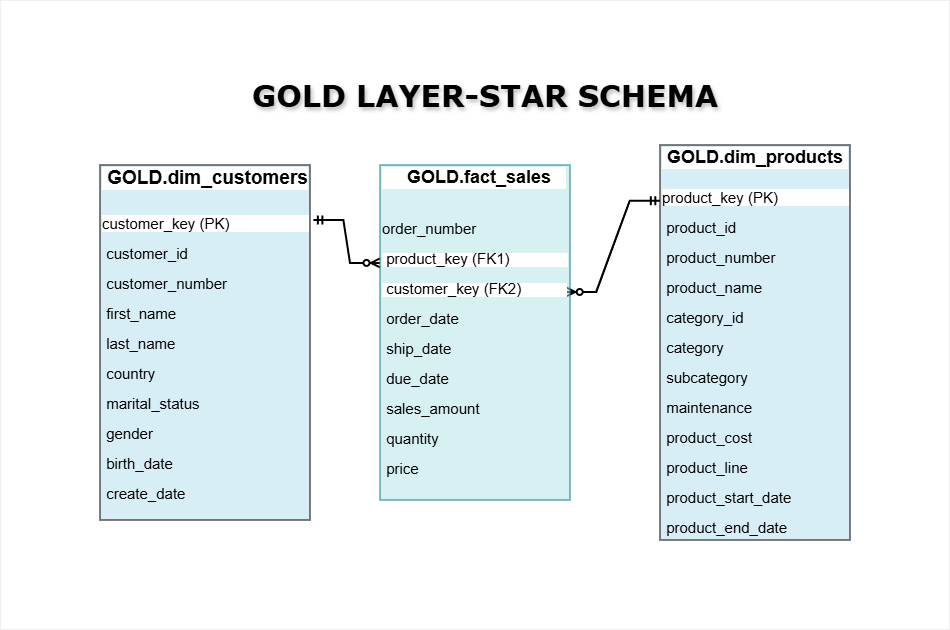

The diagram above was exported from draw.io. Its source (the exported page's mxGraphModel, read from the mxfile embedded in the PNG):
<mxGraphModel dx="1028" dy="1910" grid="1" gridSize="10" guides="1" tooltips="1" connect="1" arrows="1" fold="1" page="1" pageScale="1" pageWidth="1920" pageHeight="1200" math="0" shadow="0">
  <root>
    <mxCell id="3UP7FawPSVQ9M-GqKKiO-0" />
    <mxCell id="3UP7FawPSVQ9M-GqKKiO-1" parent="3UP7FawPSVQ9M-GqKKiO-0" />
    <mxCell id="csrDLbsbW8Z240NMMo87-0" edge="1" parent="3UP7FawPSVQ9M-GqKKiO-1" style="edgeStyle=entityRelationEdgeStyle;fontSize=12;html=1;endArrow=ERzeroToMany;startArrow=ERmandOne;rounded=0;entryX=0.001;entryY=0.215;entryDx=0;entryDy=0;strokeWidth=2;entryPerimeter=0;" value="">
      <mxGeometry height="100" relative="1" width="100" as="geometry">
        <mxPoint x="603.38" y="-500" as="sourcePoint" />
        <mxPoint x="670" y="-457.0849999999999" as="targetPoint" />
      </mxGeometry>
    </mxCell>
    <mxCell id="csrDLbsbW8Z240NMMo87-3" edge="1" parent="3UP7FawPSVQ9M-GqKKiO-1" source="E89Wun4HH7fI0x6fpe6z-33" style="edgeStyle=entityRelationEdgeStyle;fontSize=20;html=1;endArrow=ERzeroToMany;startArrow=ERmandOne;rounded=0;entryX=0.98;entryY=0.379;entryDx=0;entryDy=0;exitX=-0.001;exitY=0.141;exitDx=0;exitDy=0;fontStyle=1;strokeWidth=2;entryPerimeter=0;exitPerimeter=0;" target="E89Wun4HH7fI0x6fpe6z-32" value="">
      <mxGeometry height="100" relative="1" width="100" as="geometry">
        <mxPoint x="950" y="-519.9950000000001" as="sourcePoint" />
        <mxPoint x="863.8" y="-429.6949999999999" as="targetPoint" />
      </mxGeometry>
    </mxCell>
    <mxCell id="ZqJrXxfEB7CsjcLr5FBe-0" parent="3UP7FawPSVQ9M-GqKKiO-1" style="text;whiteSpace=wrap;html=1;fontSize=30;fillColor=none;labelBackgroundColor=none;textShadow=1;fontStyle=1;fontFamily=Verdana;fontColor=#000000;" value="&lt;span style=&quot;font-style: normal; font-variant-ligatures: normal; font-variant-caps: normal; letter-spacing: normal; orphans: 2; text-align: center; text-indent: 0px; text-transform: none; widows: 2; word-spacing: 0px; -webkit-text-stroke-width: 0px; white-space: nowrap; text-decoration-thickness: initial; text-decoration-style: initial; text-decoration-color: initial; float: none; display: inline !important;&quot;&gt;GOLD LAYER-STAR SCHEMA&lt;/span&gt;" vertex="1">
      <mxGeometry height="90" width="460" x="540" y="-650" as="geometry" />
    </mxCell>
    <mxCell id="E89Wun4HH7fI0x6fpe6z-32" parent="3UP7FawPSVQ9M-GqKKiO-1" style="rounded=0;whiteSpace=wrap;html=1;align=left;strokeWidth=2;fillColor=#b0e3e6;strokeColor=#0e8088;opacity=50;" value="&lt;div style=&quot;line-height: 200%;&quot;&gt;&lt;span style=&quot;font-size: 15px; background-color: transparent; color: light-dark(rgb(0, 0, 0), rgb(255, 255, 255)); line-height: 200%;&quot;&gt;&amp;nbsp;&lt;/span&gt;&lt;/div&gt;&lt;div style=&quot;line-height: 200%;&quot;&gt;&lt;span style=&quot;font-size: 15px; background-color: transparent; color: light-dark(rgb(0, 0, 0), rgb(255, 255, 255)); line-height: 200%;&quot;&gt;order_number&lt;/span&gt;&lt;br&gt;&lt;span style=&quot;background-color: light-dark(#ffffff, var(--ge-dark-color, #121212));&quot;&gt;&lt;span style=&quot;font-size: 15px; color: light-dark(rgb(0, 0, 0), rgb(255, 255, 255)); line-height: 200%;&quot;&gt;&amp;nbsp;product_key (FK1)&amp;nbsp; &amp;nbsp; &amp;nbsp; &amp;nbsp; &amp;nbsp; &amp;nbsp; &amp;nbsp;&amp;nbsp;&lt;/span&gt;&lt;br&gt;&lt;/span&gt;&lt;span style=&quot;background-color: light-dark(#ffffff, var(--ge-dark-color, #121212));&quot;&gt;&lt;span style=&quot;font-size: 15px; color: light-dark(rgb(0, 0, 0), rgb(255, 255, 255)); line-height: 200%;&quot;&gt;&amp;nbsp;customer_key (FK2)&amp;nbsp; &amp;nbsp; &amp;nbsp; &amp;nbsp; &amp;nbsp; &amp;nbsp;&lt;/span&gt;&lt;br&gt;&lt;/span&gt;&lt;span style=&quot;font-size: 15px; background-color: transparent; color: light-dark(rgb(0, 0, 0), rgb(255, 255, 255)); line-height: 200%;&quot;&gt;&amp;nbsp;order_date&lt;/span&gt;&lt;br&gt;&lt;span style=&quot;font-size: 15px; background-color: transparent; color: light-dark(rgb(0, 0, 0), rgb(255, 255, 255)); line-height: 200%;&quot;&gt;&amp;nbsp;ship_date&lt;/span&gt;&lt;br&gt;&lt;span style=&quot;font-size: 15px; background-color: transparent; color: light-dark(rgb(0, 0, 0), rgb(255, 255, 255)); line-height: 200%;&quot;&gt;&amp;nbsp;due_date&lt;/span&gt;&lt;br&gt;&lt;span style=&quot;font-size: 15px; background-color: transparent; color: light-dark(rgb(0, 0, 0), rgb(255, 255, 255)); line-height: 200%;&quot;&gt;&amp;nbsp;sales_amount&lt;/span&gt;&lt;br&gt;&lt;span style=&quot;font-size: 15px; background-color: transparent; color: light-dark(rgb(0, 0, 0), rgb(255, 255, 255)); line-height: 200%;&quot;&gt;&amp;nbsp;quantity&lt;/span&gt;&lt;br&gt;&lt;span style=&quot;font-size: 15px; background-color: transparent; color: light-dark(rgb(0, 0, 0), rgb(255, 255, 255)); line-height: 200%;&quot;&gt;&amp;nbsp;price&lt;/span&gt;&lt;/div&gt;" vertex="1">
      <mxGeometry height="335" width="190" x="670" y="-555" as="geometry" />
    </mxCell>
    <mxCell id="E89Wun4HH7fI0x6fpe6z-33" parent="3UP7FawPSVQ9M-GqKKiO-1" style="rounded=0;whiteSpace=wrap;html=1;align=left;strokeWidth=2;fillColor=#b1ddf0;strokeColor=#000000;fillStyle=solid;opacity=50;" value="&lt;div style=&quot;line-height: 200%;&quot;&gt;&lt;div&gt;&lt;span style=&quot;font-size: 15px; background-color: transparent; color: light-dark(rgb(0, 0, 0), rgb(255, 255, 255)); line-height: 200%;&quot;&gt;&amp;nbsp;&lt;/span&gt;&lt;/div&gt;&lt;div&gt;&lt;span style=&quot;font-size: 15px; background-color: transparent; color: light-dark(rgb(0, 0, 0), rgb(255, 255, 255)); line-height: 200%;&quot;&gt;&amp;nbsp;&lt;/span&gt;&lt;/div&gt;&lt;div&gt;&lt;span style=&quot;font-size: 15px; color: light-dark(rgb(0, 0, 0), rgb(255, 255, 255)); line-height: 200%; background-color: light-dark(#ffffff, var(--ge-dark-color, #121212));&quot;&gt;product_key (PK)&amp;nbsp; &amp;nbsp; &amp;nbsp; &amp;nbsp; &amp;nbsp; &amp;nbsp; &amp;nbsp; &amp;nbsp; &amp;nbsp;&lt;/span&gt;&lt;/div&gt;&lt;div&gt;&lt;span style=&quot;font-size: 15px; background-color: transparent; color: light-dark(rgb(0, 0, 0), rgb(255, 255, 255)); line-height: 200%;&quot;&gt;&amp;nbsp;product_id&lt;/span&gt;&lt;/div&gt;&lt;div&gt;&lt;span style=&quot;font-size: 15px; background-color: transparent; color: light-dark(rgb(0, 0, 0), rgb(255, 255, 255)); line-height: 200%;&quot;&gt;&amp;nbsp;product_number&lt;/span&gt;&lt;br&gt;&lt;span style=&quot;font-size: 15px; background-color: transparent; color: light-dark(rgb(0, 0, 0), rgb(255, 255, 255)); line-height: 200%;&quot;&gt;&amp;nbsp;product_name&lt;/span&gt;&lt;br&gt;&lt;span style=&quot;font-size: 15px; background-color: transparent; color: light-dark(rgb(0, 0, 0), rgb(255, 255, 255)); line-height: 200%;&quot;&gt;&amp;nbsp;category_id&lt;/span&gt;&lt;br&gt;&lt;span style=&quot;font-size: 15px; background-color: transparent; color: light-dark(rgb(0, 0, 0), rgb(255, 255, 255)); line-height: 200%;&quot;&gt;&amp;nbsp;category&lt;/span&gt;&lt;br&gt;&lt;span style=&quot;font-size: 15px; background-color: transparent; color: light-dark(rgb(0, 0, 0), rgb(255, 255, 255)); line-height: 200%;&quot;&gt;&amp;nbsp;subcategory&lt;/span&gt;&lt;br&gt;&lt;span style=&quot;font-size: 15px; background-color: transparent; color: light-dark(rgb(0, 0, 0), rgb(255, 255, 255)); line-height: 200%;&quot;&gt;&amp;nbsp;maintenance&lt;/span&gt;&lt;br&gt;&lt;span style=&quot;font-size: 15px; background-color: transparent; color: light-dark(rgb(0, 0, 0), rgb(255, 255, 255)); line-height: 200%;&quot;&gt;&amp;nbsp;product_cost&lt;/span&gt;&lt;br&gt;&lt;span style=&quot;font-size: 15px; background-color: transparent; color: light-dark(rgb(0, 0, 0), rgb(255, 255, 255)); line-height: 200%;&quot;&gt;&amp;nbsp;product_line&lt;/span&gt;&lt;/div&gt;&lt;div&gt;&lt;span style=&quot;font-size: 15px; line-height: 200%;&quot;&gt;&amp;nbsp;product_start_date&lt;/span&gt;&lt;/div&gt;&lt;div&gt;&lt;span style=&quot;font-size: 15px; line-height: 200%;&quot;&gt;&amp;nbsp;product_end_date&lt;/span&gt;&lt;/div&gt;&lt;div style=&quot;line-height: 180%;&quot;&gt;&lt;br&gt;&lt;/div&gt;&lt;div style=&quot;line-height: 180%;&quot;&gt;&lt;/div&gt;&lt;/div&gt;" vertex="1">
      <mxGeometry height="395" width="190" x="950" y="-575" as="geometry" />
    </mxCell>
    <mxCell id="E89Wun4HH7fI0x6fpe6z-31" parent="3UP7FawPSVQ9M-GqKKiO-1" style="rounded=0;whiteSpace=wrap;html=1;align=left;strokeWidth=2;fillColor=#b1ddf0;strokeColor=#000000;opacity=50;" value="&lt;div style=&quot;line-height: 200%;&quot;&gt;&lt;div&gt;&lt;span style=&quot;font-size: 15px; background-color: transparent; color: light-dark(rgb(0, 0, 0), rgb(255, 255, 255)); line-height: 200%;&quot;&gt;&amp;nbsp;&lt;/span&gt;&lt;/div&gt;&lt;div&gt;&lt;span style=&quot;font-size: 15px; background-color: transparent; color: light-dark(rgb(0, 0, 0), rgb(255, 255, 255)); line-height: 200%;&quot;&gt;&amp;nbsp;&lt;/span&gt;&lt;/div&gt;&lt;div&gt;&lt;span style=&quot;font-size: 15px; color: light-dark(rgb(0, 0, 0), rgb(255, 255, 255)); line-height: 200%; background-color: light-dark(#ffffff, var(--ge-dark-color, #121212));&quot;&gt;customer_key (PK)&amp;nbsp; &amp;nbsp; &amp;nbsp; &amp;nbsp; &amp;nbsp; &amp;nbsp; &amp;nbsp; &amp;nbsp; &amp;nbsp; &amp;nbsp;&lt;/span&gt;&lt;/div&gt;&lt;div&gt;&lt;span style=&quot;font-size: 15px; background-color: transparent; color: light-dark(rgb(0, 0, 0), rgb(255, 255, 255)); line-height: 200%;&quot;&gt;&amp;nbsp;customer_id&lt;/span&gt;&lt;br&gt;&lt;span style=&quot;font-size: 15px; background-color: transparent; color: light-dark(rgb(0, 0, 0), rgb(255, 255, 255)); line-height: 200%;&quot;&gt;&amp;nbsp;customer_number&lt;/span&gt;&lt;br&gt;&lt;span style=&quot;font-size: 15px; background-color: transparent; color: light-dark(rgb(0, 0, 0), rgb(255, 255, 255)); line-height: 200%;&quot;&gt;&amp;nbsp;first_name&lt;/span&gt;&lt;br&gt;&lt;span style=&quot;font-size: 15px; background-color: transparent; color: light-dark(rgb(0, 0, 0), rgb(255, 255, 255)); line-height: 200%;&quot;&gt;&amp;nbsp;last_name&lt;/span&gt;&lt;br&gt;&lt;span style=&quot;font-size: 15px; background-color: transparent; color: light-dark(rgb(0, 0, 0), rgb(255, 255, 255)); line-height: 200%;&quot;&gt;&amp;nbsp;country&amp;nbsp;&lt;/span&gt;&lt;br&gt;&lt;span style=&quot;font-size: 15px; background-color: transparent; color: light-dark(rgb(0, 0, 0), rgb(255, 255, 255)); line-height: 200%;&quot;&gt;&amp;nbsp;marital_status&lt;/span&gt;&lt;br&gt;&lt;span style=&quot;font-size: 15px; background-color: transparent; color: light-dark(rgb(0, 0, 0), rgb(255, 255, 255)); line-height: 200%;&quot;&gt;&amp;nbsp;gender&lt;/span&gt;&lt;br&gt;&lt;span style=&quot;font-size: 15px; background-color: transparent; color: light-dark(rgb(0, 0, 0), rgb(255, 255, 255)); line-height: 200%;&quot;&gt;&amp;nbsp;birth_date&lt;/span&gt;&lt;br&gt;&lt;span style=&quot;font-size: 15px; background-color: transparent; color: light-dark(rgb(0, 0, 0), rgb(255, 255, 255)); line-height: 200%;&quot;&gt;&amp;nbsp;create_date&lt;/span&gt;&lt;/div&gt;&lt;div&gt;&lt;span style=&quot;font-size: 15px; background-color: transparent; color: light-dark(rgb(0, 0, 0), rgb(255, 255, 255)); line-height: 200%;&quot;&gt;&lt;br&gt;&lt;/span&gt;&lt;/div&gt;&lt;/div&gt;" vertex="1">
      <mxGeometry height="355" width="210" x="390" y="-555" as="geometry" />
    </mxCell>
    <mxCell id="E89Wun4HH7fI0x6fpe6z-37" parent="3UP7FawPSVQ9M-GqKKiO-1" style="text;whiteSpace=wrap;html=1;labelBackgroundColor=default;" value="&lt;span style=&quot;color: rgb(0, 0, 0); font-family: Helvetica; font-size: 19px; font-style: normal; font-variant-ligatures: normal; font-variant-caps: normal; font-weight: 700; letter-spacing: normal; orphans: 2; text-align: center; text-indent: 0px; text-transform: none; widows: 2; word-spacing: 0px; -webkit-text-stroke-width: 0px; white-space: nowrap; text-decoration-thickness: initial; text-decoration-style: initial; text-decoration-color: initial; float: none; display: inline !important;&quot;&gt;&amp;nbsp;GOLD.dim_customers&lt;/span&gt;" vertex="1">
      <mxGeometry height="50" width="220" x="390" y="-560" as="geometry" />
    </mxCell>
    <mxCell id="E89Wun4HH7fI0x6fpe6z-38" parent="3UP7FawPSVQ9M-GqKKiO-1" style="text;whiteSpace=wrap;html=1;labelBackgroundColor=default;" value="&lt;span style=&quot;color: rgb(0, 0, 0); font-family: Helvetica; font-size: 18px; font-style: normal; font-variant-ligatures: normal; font-variant-caps: normal; font-weight: 700; letter-spacing: normal; orphans: 2; text-align: center; text-indent: 0px; text-transform: none; widows: 2; word-spacing: 0px; -webkit-text-stroke-width: 0px; white-space: nowrap; text-decoration-thickness: initial; text-decoration-style: initial; text-decoration-color: initial; float: none; display: inline !important;&quot;&gt;&amp;nbsp; &amp;nbsp; &amp;nbsp;GOLD.fact_sales&amp;nbsp; &amp;nbsp;&lt;/span&gt;" vertex="1">
      <mxGeometry height="50" width="160" x="670" y="-560" as="geometry" />
    </mxCell>
    <mxCell id="E89Wun4HH7fI0x6fpe6z-40" parent="3UP7FawPSVQ9M-GqKKiO-1" style="text;whiteSpace=wrap;html=1;labelBackgroundColor=default;" value="&lt;span style=&quot;color: rgb(0, 0, 0); font-family: Helvetica; font-size: 18px; font-style: normal; font-variant-ligatures: normal; font-variant-caps: normal; font-weight: 700; letter-spacing: normal; orphans: 2; text-align: center; text-indent: 0px; text-transform: none; widows: 2; word-spacing: 0px; -webkit-text-stroke-width: 0px; white-space: nowrap; text-decoration-thickness: initial; text-decoration-style: initial; text-decoration-color: initial; float: none; display: inline !important;&quot;&gt;&amp;nbsp;GOLD.dim_products&amp;nbsp;&lt;/span&gt;" vertex="1">
      <mxGeometry height="50" width="200" x="950" y="-580" as="geometry" />
    </mxCell>
    <mxCell id="E89Wun4HH7fI0x6fpe6z-46" parent="3UP7FawPSVQ9M-GqKKiO-1" style="rounded=0;whiteSpace=wrap;html=1;fillColor=none;strokeWidth=0;opacity=70;" value="" vertex="1">
      <mxGeometry height="630" width="950" x="290" y="-720" as="geometry" />
    </mxCell>
  </root>
</mxGraphModel>